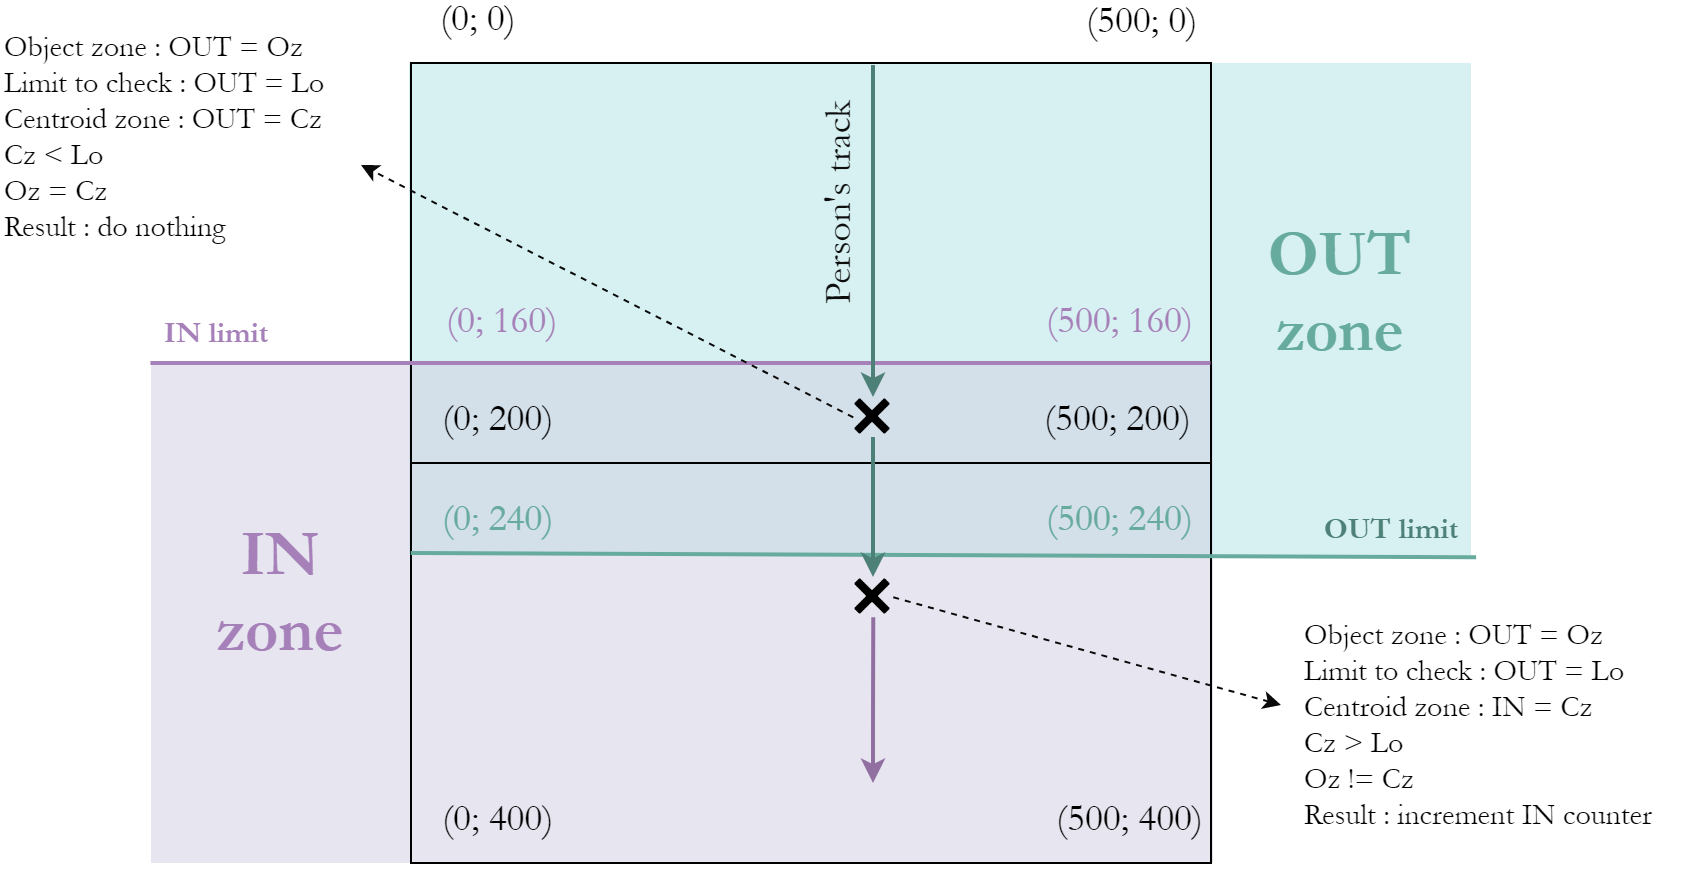

The diagram above was exported from draw.io. Its source (the exported page's mxGraphModel, read from the mxfile embedded in the PNG):
<mxGraphModel dx="1991" dy="1021" grid="1" gridSize="10" guides="1" tooltips="1" connect="1" arrows="1" fold="1" page="1" pageScale="1" pageWidth="3300" pageHeight="2339" math="0" shadow="0">
  <root>
    <mxCell id="0" />
    <mxCell id="1" parent="0" />
    <mxCell id="2" value="" style="rounded=0;whiteSpace=wrap;html=1;fillColor=#b0e3e6;strokeColor=none;opacity=50;" vertex="1" parent="1">
      <mxGeometry x="1564" y="109" width="531" height="246" as="geometry" />
    </mxCell>
    <mxCell id="3" value="" style="rounded=0;whiteSpace=wrap;html=1;fillColor=#d0cee2;strokeColor=none;opacity=50;" vertex="1" parent="1">
      <mxGeometry x="1435" y="259" width="531" height="250" as="geometry" />
    </mxCell>
    <mxCell id="4" value="" style="rounded=0;whiteSpace=wrap;html=1;fillColor=none;" vertex="1" parent="1">
      <mxGeometry x="1565" y="309" width="400" height="200" as="geometry" />
    </mxCell>
    <mxCell id="5" value="" style="rounded=0;whiteSpace=wrap;html=1;fillColor=none;" vertex="1" parent="1">
      <mxGeometry x="1565" y="109" width="400" height="200" as="geometry" />
    </mxCell>
    <mxCell id="6" value="OUT&lt;br&gt;zone" style="text;html=1;resizable=0;points=[];autosize=1;align=center;verticalAlign=top;spacingTop=-4;fontFamily=Garamond;fontSize=32;fontStyle=1;fillColor=none;fontColor=#67AB9F;" vertex="1" parent="1">
      <mxGeometry x="1990" y="183" width="80" height="80" as="geometry" />
    </mxCell>
    <mxCell id="7" value="IN&lt;br&gt;zone" style="text;html=1;resizable=0;points=[];autosize=1;align=center;verticalAlign=top;spacingTop=-4;fontFamily=Garamond;fontSize=32;fontStyle=1;fillColor=none;fontColor=#A680B8;" vertex="1" parent="1">
      <mxGeometry x="1460" y="333" width="80" height="80" as="geometry" />
    </mxCell>
    <mxCell id="8" value="(0; 0)" style="text;html=1;resizable=0;points=[];align=center;verticalAlign=middle;labelBackgroundColor=none;fontSize=19;fontFamily=Garamond;fontColor=#000000;rotation=0;direction=west;" vertex="1" connectable="0" parent="1">
      <mxGeometry x="1619.9014688946017" y="128.90771907121962" as="geometry">
        <mxPoint x="-21.5" y="-42.5" as="offset" />
      </mxGeometry>
    </mxCell>
    <mxCell id="9" value="(500; 0)" style="text;html=1;resizable=0;points=[];align=center;verticalAlign=middle;labelBackgroundColor=none;fontSize=19;fontFamily=Garamond;fontColor=#000000;rotation=0;direction=west;" vertex="1" connectable="0" parent="1">
      <mxGeometry x="1951.9014688946017" y="129.90771907121962" as="geometry">
        <mxPoint x="-21.5" y="-42.5" as="offset" />
      </mxGeometry>
    </mxCell>
    <mxCell id="10" value="(0; 200)" style="text;html=1;resizable=0;points=[];align=center;verticalAlign=middle;labelBackgroundColor=none;fontSize=19;fontFamily=Garamond;fontColor=#000000;rotation=0;direction=west;" vertex="1" connectable="0" parent="1">
      <mxGeometry x="1629.9014688946017" y="328.9077190712196" as="geometry">
        <mxPoint x="-21.5" y="-42.5" as="offset" />
      </mxGeometry>
    </mxCell>
    <mxCell id="11" value="(0; 400)" style="text;html=1;resizable=0;points=[];align=center;verticalAlign=middle;labelBackgroundColor=none;fontSize=19;fontFamily=Garamond;fontColor=#000000;rotation=0;direction=west;" vertex="1" connectable="0" parent="1">
      <mxGeometry x="1629.9014688946017" y="528.9077190712196" as="geometry">
        <mxPoint x="-21.5" y="-42.5" as="offset" />
      </mxGeometry>
    </mxCell>
    <mxCell id="12" value="(500; 400)" style="text;html=1;resizable=0;points=[];align=center;verticalAlign=middle;labelBackgroundColor=none;fontSize=19;fontFamily=Garamond;fontColor=#000000;rotation=0;direction=west;" vertex="1" connectable="0" parent="1">
      <mxGeometry x="1944.9014688946017" y="528.9077190712196" as="geometry">
        <mxPoint x="-21.5" y="-42.5" as="offset" />
      </mxGeometry>
    </mxCell>
    <mxCell id="13" value="(500; 200)" style="text;html=1;resizable=0;points=[];align=center;verticalAlign=middle;labelBackgroundColor=none;fontSize=19;fontFamily=Garamond;fontColor=#000000;rotation=0;direction=west;" vertex="1" connectable="0" parent="1">
      <mxGeometry x="1938.9014688946017" y="328.9077190712196" as="geometry">
        <mxPoint x="-21.5" y="-42.5" as="offset" />
      </mxGeometry>
    </mxCell>
    <mxCell id="14" value="" style="endArrow=none;html=1;strokeColor=#A680B8;strokeWidth=2;fontFamily=Garamond;fontSize=15;fontColor=#000000;entryX=1;entryY=0.75;entryDx=0;entryDy=0;fillColor=#b0e3e6;exitX=-0.001;exitY=-0.001;exitDx=0;exitDy=0;exitPerimeter=0;" edge="1" source="3" target="5" parent="1">
      <mxGeometry width="50" height="50" relative="1" as="geometry">
        <mxPoint x="1440" y="259" as="sourcePoint" />
        <mxPoint x="1505" y="216" as="targetPoint" />
      </mxGeometry>
    </mxCell>
    <mxCell id="15" value="" style="endArrow=none;html=1;strokeColor=#67AB9F;strokeWidth=2;fontFamily=Garamond;fontSize=15;fontColor=#000000;entryX=1.005;entryY=1.004;entryDx=0;entryDy=0;exitX=0;exitY=0.75;exitDx=0;exitDy=0;fillColor=#b0e3e6;entryPerimeter=0;" edge="1" target="2" parent="1">
      <mxGeometry width="50" height="50" relative="1" as="geometry">
        <mxPoint x="1564.8571428571431" y="354" as="sourcePoint" />
        <mxPoint x="1964.8571428571427" y="354" as="targetPoint" />
      </mxGeometry>
    </mxCell>
    <mxCell id="16" value="(500; 160)" style="text;html=1;resizable=0;points=[];align=center;verticalAlign=middle;labelBackgroundColor=none;fontSize=19;fontFamily=Garamond;fontColor=#A680B8;rotation=0;direction=west;" vertex="1" connectable="0" parent="1">
      <mxGeometry x="1939.9014688946017" y="279.9077190712196" as="geometry">
        <mxPoint x="-21.5" y="-42.5" as="offset" />
      </mxGeometry>
    </mxCell>
    <mxCell id="17" value="(500; 240)" style="text;html=1;resizable=0;points=[];align=center;verticalAlign=middle;labelBackgroundColor=none;fontSize=19;fontFamily=Garamond;fontColor=#67AB9F;rotation=0;direction=west;" vertex="1" connectable="0" parent="1">
      <mxGeometry x="1939.9014688946017" y="378.9077190712196" as="geometry">
        <mxPoint x="-21.5" y="-42.5" as="offset" />
      </mxGeometry>
    </mxCell>
    <mxCell id="18" value="(0; 160)" style="text;html=1;resizable=0;points=[];align=center;verticalAlign=middle;labelBackgroundColor=none;fontSize=19;fontFamily=Garamond;fontColor=#A680B8;rotation=0;direction=west;" vertex="1" connectable="0" parent="1">
      <mxGeometry x="1631.9014688946017" y="279.9077190712196" as="geometry">
        <mxPoint x="-21.5" y="-42.5" as="offset" />
      </mxGeometry>
    </mxCell>
    <mxCell id="19" value="(0; 240)" style="text;html=1;resizable=0;points=[];align=center;verticalAlign=middle;labelBackgroundColor=none;fontSize=19;fontFamily=Garamond;fontColor=#67AB9F;rotation=0;direction=west;" vertex="1" connectable="0" parent="1">
      <mxGeometry x="1629.9014688946017" y="378.9077190712196" as="geometry">
        <mxPoint x="-21.5" y="-42.5" as="offset" />
      </mxGeometry>
    </mxCell>
    <mxCell id="20" value="" style="endArrow=classic;html=1;fontFamily=Garamond;fontSize=32;fontColor=#5B968C;fillColor=#e51400;strokeColor=#4D8077;strokeWidth=2;" edge="1" source="25" target="22" parent="1">
      <mxGeometry width="50" height="50" relative="1" as="geometry">
        <mxPoint x="1796" y="110" as="sourcePoint" />
        <mxPoint x="1796" y="380" as="targetPoint" />
      </mxGeometry>
    </mxCell>
    <mxCell id="21" value="" style="endArrow=classic;html=1;fontFamily=Garamond;fontSize=32;fontColor=#5B968C;fillColor=#e51400;strokeColor=#9170A1;strokeWidth=2;exitX=0.5;exitY=1;exitDx=0;exitDy=0;" edge="1" source="22" parent="1">
      <mxGeometry width="50" height="50" relative="1" as="geometry">
        <mxPoint x="1796" y="354" as="sourcePoint" />
        <mxPoint x="1795.9999999999995" y="469" as="targetPoint" />
        <Array as="points">
          <mxPoint x="1796" y="435" />
        </Array>
      </mxGeometry>
    </mxCell>
    <mxCell id="22" value="" style="shape=image;html=1;verticalAlign=top;verticalLabelPosition=bottom;labelBackgroundColor=#ffffff;imageAspect=0;aspect=fixed;image=https://cdn2.iconfinder.com/data/icons/flat-ui-icons-24-px/24/cross-24-128.png;strokeWidth=4;fontFamily=Garamond;fontSize=15;fontColor=#000000;" vertex="1" parent="1">
      <mxGeometry x="1786" y="366" width="20" height="20" as="geometry" />
    </mxCell>
    <mxCell id="23" value="" style="endArrow=classic;html=1;strokeColor=#0A0A0A;strokeWidth=1;fontFamily=Garamond;fontSize=15;fontColor=#000000;dashed=1;exitX=1;exitY=0.5;exitDx=0;exitDy=0;" edge="1" source="22" parent="1">
      <mxGeometry width="50" height="50" relative="1" as="geometry">
        <mxPoint x="1846" y="373" as="sourcePoint" />
        <mxPoint x="2000" y="430" as="targetPoint" />
      </mxGeometry>
    </mxCell>
    <mxCell id="24" value="Object zone : OUT = Oz&lt;br&gt;Limit to check : OUT = Lo&lt;br&gt;Centroid zone : IN = Cz&lt;br&gt;Cz &amp;gt; Lo&lt;br&gt;Oz != Cz&lt;br&gt;Result : increment IN counter&lt;br&gt;&lt;br&gt;" style="text;html=1;resizable=0;points=[];autosize=1;align=left;verticalAlign=top;spacingTop=-4;fontSize=15;fontFamily=Garamond;fontColor=#000000;" vertex="1" parent="1">
      <mxGeometry x="2010" y="384" width="190" height="130" as="geometry" />
    </mxCell>
    <mxCell id="25" value="" style="shape=image;html=1;verticalAlign=top;verticalLabelPosition=bottom;labelBackgroundColor=#ffffff;imageAspect=0;aspect=fixed;image=https://cdn2.iconfinder.com/data/icons/flat-ui-icons-24-px/24/cross-24-128.png;strokeWidth=4;fontFamily=Garamond;fontSize=15;fontColor=#000000;" vertex="1" parent="1">
      <mxGeometry x="1786" y="276" width="20" height="20" as="geometry" />
    </mxCell>
    <mxCell id="26" value="" style="endArrow=classic;html=1;fontFamily=Garamond;fontSize=32;fontColor=#5B968C;fillColor=#e51400;strokeColor=#4D8077;strokeWidth=2;" edge="1" target="25" parent="1">
      <mxGeometry width="50" height="50" relative="1" as="geometry">
        <mxPoint x="1795.9999999999995" y="110" as="sourcePoint" />
        <mxPoint x="1796" y="366" as="targetPoint" />
      </mxGeometry>
    </mxCell>
    <mxCell id="27" value="Person's track" style="text;html=1;resizable=0;points=[];align=center;verticalAlign=middle;labelBackgroundColor=none;fontSize=19;fontFamily=Garamond;fontColor=#0D0D0D;rotation=270;" vertex="1" connectable="0" parent="26">
      <mxGeometry x="-0.6495" y="2" relative="1" as="geometry">
        <mxPoint x="-20" y="41.5" as="offset" />
      </mxGeometry>
    </mxCell>
    <mxCell id="28" value="" style="endArrow=classic;html=1;strokeColor=#0A0A0A;strokeWidth=1;fontFamily=Garamond;fontSize=15;fontColor=#000000;dashed=1;exitX=0;exitY=0.5;exitDx=0;exitDy=0;" edge="1" source="25" parent="1">
      <mxGeometry width="50" height="50" relative="1" as="geometry">
        <mxPoint x="1816" y="386" as="sourcePoint" />
        <mxPoint x="1540" y="160" as="targetPoint" />
      </mxGeometry>
    </mxCell>
    <mxCell id="29" value="IN limit" style="text;html=1;resizable=0;points=[];autosize=1;align=left;verticalAlign=top;spacingTop=-4;fontFamily=Garamond;fontSize=15;fontStyle=1;fillColor=none;fontColor=#A680B8;" vertex="1" parent="1">
      <mxGeometry x="1440" y="233" width="60" height="20" as="geometry" />
    </mxCell>
    <mxCell id="30" value="OUT limit" style="text;html=1;resizable=0;points=[];autosize=1;align=left;verticalAlign=top;spacingTop=-4;fontFamily=Garamond;fontSize=15;fontStyle=1;fillColor=none;fontColor=#4D8077;" vertex="1" parent="1">
      <mxGeometry x="2020" y="331" width="80" height="20" as="geometry" />
    </mxCell>
    <mxCell id="31" value="Object zone : OUT = Oz&lt;br&gt;Limit to check : OUT = Lo&lt;br&gt;Centroid zone : OUT = Cz&lt;br&gt;Cz &amp;lt; Lo&lt;br&gt;Oz = Cz&lt;br&gt;Result : do nothing&lt;br&gt;&lt;br&gt;" style="text;html=1;resizable=0;points=[];autosize=1;align=left;verticalAlign=top;spacingTop=-4;fontSize=15;fontFamily=Garamond;fontColor=#000000;" vertex="1" parent="1">
      <mxGeometry x="1360" y="90" width="180" height="130" as="geometry" />
    </mxCell>
  </root>
</mxGraphModel>